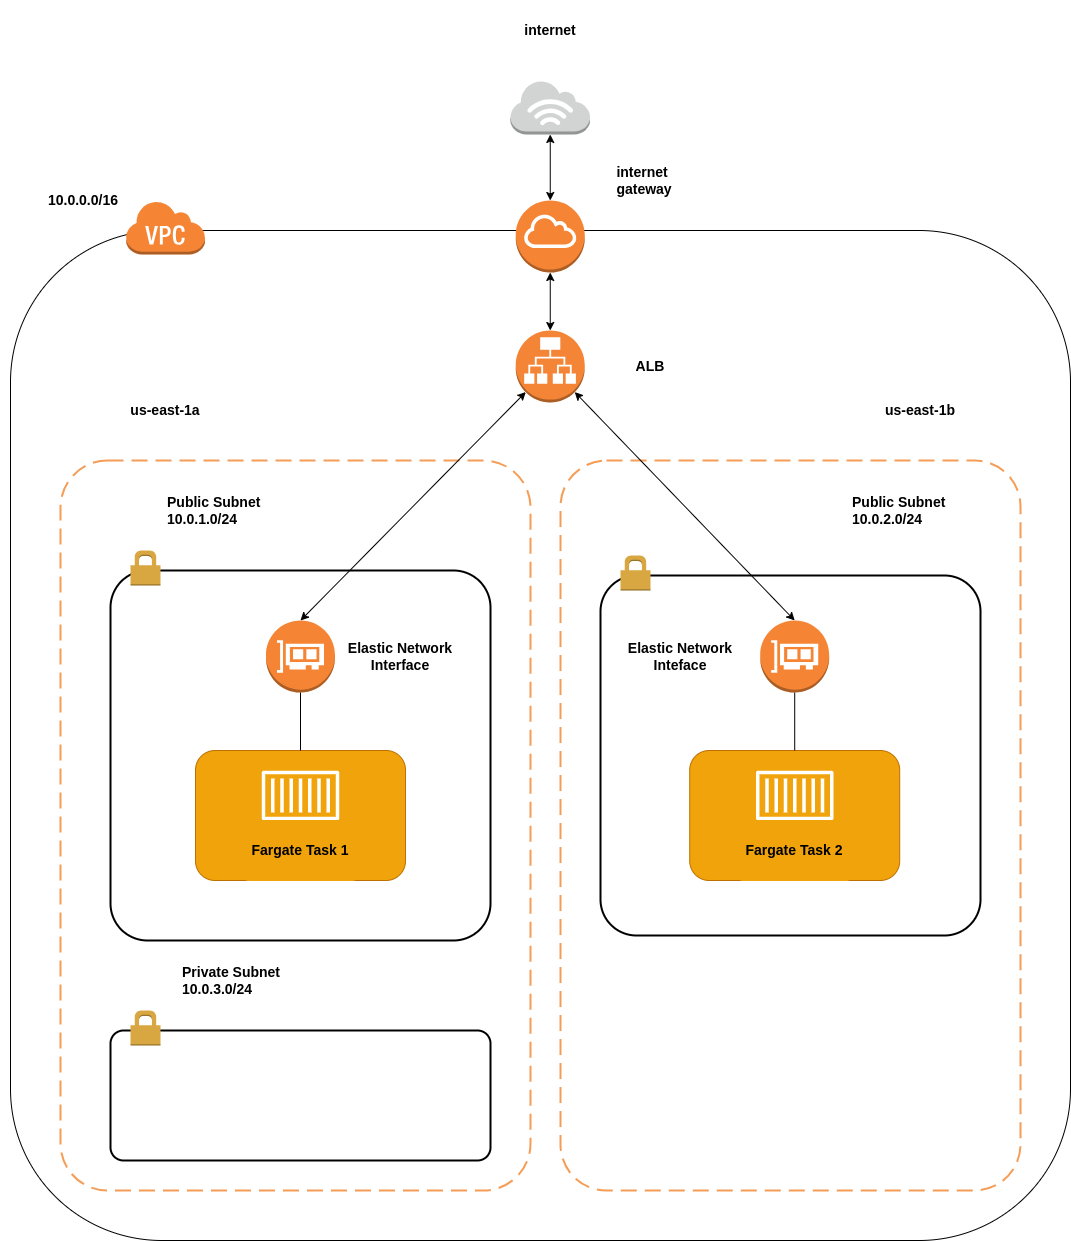

The diagram above was exported from draw.io. Its source (the exported page's mxGraphModel, read from the mxfile embedded in the PNG):
<mxGraphModel dx="787" dy="1845" grid="1" gridSize="10" guides="1" tooltips="1" connect="1" arrows="1" fold="1" page="1" pageScale="1" pageWidth="850" pageHeight="1100" math="0" shadow="0">
  <root>
    <mxCell id="0" />
    <mxCell id="1" parent="0" />
    <mxCell id="RJFcM4y2W485OFJKykcN-1" value="" style="outlineConnect=0;dashed=0;verticalLabelPosition=bottom;verticalAlign=top;align=center;html=1;shape=mxgraph.aws3.internet_3;fillColor=#D2D3D3;gradientColor=none;" vertex="1" parent="1">
      <mxGeometry x="770" y="-300" width="79.5" height="54" as="geometry" />
    </mxCell>
    <mxCell id="RJFcM4y2W485OFJKykcN-14" value="" style="rounded=1;whiteSpace=wrap;html=1;" vertex="1" parent="1">
      <mxGeometry x="270" y="-150" width="1060" height="1010" as="geometry" />
    </mxCell>
    <mxCell id="RJFcM4y2W485OFJKykcN-2" value="" style="outlineConnect=0;dashed=0;verticalLabelPosition=bottom;verticalAlign=top;align=center;html=1;shape=mxgraph.aws3.virtual_private_cloud;fillColor=#F58534;gradientColor=none;" vertex="1" parent="1">
      <mxGeometry x="385" y="-180" width="79.5" height="54" as="geometry" />
    </mxCell>
    <mxCell id="RJFcM4y2W485OFJKykcN-15" value="" style="rounded=1;arcSize=10;dashed=1;strokeColor=#F59D56;fillColor=none;gradientColor=none;dashPattern=8 4;strokeWidth=2;" vertex="1" parent="1">
      <mxGeometry x="320" y="80" width="470" height="730" as="geometry" />
    </mxCell>
    <mxCell id="RJFcM4y2W485OFJKykcN-16" value="" style="rounded=1;arcSize=10;dashed=1;strokeColor=#F59D56;fillColor=none;gradientColor=none;dashPattern=8 4;strokeWidth=2;" vertex="1" parent="1">
      <mxGeometry x="820" y="80" width="460" height="730" as="geometry" />
    </mxCell>
    <mxCell id="RJFcM4y2W485OFJKykcN-17" value="" style="rounded=1;arcSize=10;dashed=0;fillColor=none;gradientColor=none;strokeWidth=2;" vertex="1" parent="1">
      <mxGeometry x="370" y="190" width="380" height="370" as="geometry" />
    </mxCell>
    <mxCell id="RJFcM4y2W485OFJKykcN-18" value="" style="dashed=0;html=1;shape=mxgraph.aws3.permissions;fillColor=#D9A741;gradientColor=none;dashed=0;" vertex="1" parent="1">
      <mxGeometry x="390" y="170" width="30" height="35" as="geometry" />
    </mxCell>
    <mxCell id="RJFcM4y2W485OFJKykcN-19" value="" style="rounded=1;arcSize=10;dashed=0;fillColor=none;gradientColor=none;strokeWidth=2;" vertex="1" parent="1">
      <mxGeometry x="370" y="650" width="380" height="130" as="geometry" />
    </mxCell>
    <mxCell id="RJFcM4y2W485OFJKykcN-20" value="" style="dashed=0;html=1;shape=mxgraph.aws3.permissions;fillColor=#D9A741;gradientColor=none;dashed=0;" vertex="1" parent="1">
      <mxGeometry x="390" y="630" width="30" height="35" as="geometry" />
    </mxCell>
    <mxCell id="RJFcM4y2W485OFJKykcN-8" value="" style="outlineConnect=0;dashed=0;verticalLabelPosition=bottom;verticalAlign=top;align=center;html=1;shape=mxgraph.aws3.application_load_balancer;fillColor=#F58536;gradientColor=none;" vertex="1" parent="1">
      <mxGeometry x="775.25" y="-50" width="69" height="72" as="geometry" />
    </mxCell>
    <mxCell id="RJFcM4y2W485OFJKykcN-4" value="" style="outlineConnect=0;dashed=0;verticalLabelPosition=bottom;verticalAlign=top;align=center;html=1;shape=mxgraph.aws3.elastic_network_interface;fillColor=#F58534;gradientColor=none;" vertex="1" parent="1">
      <mxGeometry x="525.5" y="240" width="69" height="72" as="geometry" />
    </mxCell>
    <mxCell id="RJFcM4y2W485OFJKykcN-22" value="" style="rounded=1;whiteSpace=wrap;html=1;fillColor=#f0a30a;fontColor=#000000;strokeColor=#BD7000;" vertex="1" parent="1">
      <mxGeometry x="455" y="370" width="210" height="130" as="geometry" />
    </mxCell>
    <mxCell id="RJFcM4y2W485OFJKykcN-7" value="" style="sketch=0;outlineConnect=0;dashed=0;verticalLabelPosition=bottom;verticalAlign=top;align=center;html=1;fontSize=12;fontStyle=0;aspect=fixed;pointerEvents=1;shape=mxgraph.aws4.container_1;" vertex="1" parent="1">
      <mxGeometry x="521.29" y="390" width="77.42" height="50" as="geometry" />
    </mxCell>
    <mxCell id="RJFcM4y2W485OFJKykcN-23" value="" style="rounded=1;arcSize=10;dashed=0;fillColor=none;gradientColor=none;strokeWidth=2;" vertex="1" parent="1">
      <mxGeometry x="860" y="195" width="380" height="360" as="geometry" />
    </mxCell>
    <mxCell id="RJFcM4y2W485OFJKykcN-24" value="" style="dashed=0;html=1;shape=mxgraph.aws3.permissions;fillColor=#D9A741;gradientColor=none;dashed=0;" vertex="1" parent="1">
      <mxGeometry x="880" y="175" width="30" height="35" as="geometry" />
    </mxCell>
    <mxCell id="RJFcM4y2W485OFJKykcN-25" value="" style="rounded=1;whiteSpace=wrap;html=1;fillColor=#f0a30a;fontColor=#000000;strokeColor=#BD7000;" vertex="1" parent="1">
      <mxGeometry x="949.21" y="370" width="210" height="130" as="geometry" />
    </mxCell>
    <mxCell id="RJFcM4y2W485OFJKykcN-26" value="" style="sketch=0;outlineConnect=0;dashed=0;verticalLabelPosition=bottom;verticalAlign=top;align=center;html=1;fontSize=12;fontStyle=0;aspect=fixed;pointerEvents=1;shape=mxgraph.aws4.container_1;" vertex="1" parent="1">
      <mxGeometry x="1015.5" y="390" width="77.42" height="50" as="geometry" />
    </mxCell>
    <mxCell id="RJFcM4y2W485OFJKykcN-27" value="" style="outlineConnect=0;dashed=0;verticalLabelPosition=bottom;verticalAlign=top;align=center;html=1;shape=mxgraph.aws3.elastic_network_interface;fillColor=#F58534;gradientColor=none;" vertex="1" parent="1">
      <mxGeometry x="1019.71" y="240" width="69" height="72" as="geometry" />
    </mxCell>
    <mxCell id="RJFcM4y2W485OFJKykcN-28" value="" style="outlineConnect=0;dashed=0;verticalLabelPosition=bottom;verticalAlign=top;align=center;html=1;shape=mxgraph.aws3.internet_gateway;fillColor=#F58534;gradientColor=none;" vertex="1" parent="1">
      <mxGeometry x="775.25" y="-180" width="69" height="72" as="geometry" />
    </mxCell>
    <mxCell id="RJFcM4y2W485OFJKykcN-29" value="&lt;font style=&quot;font-size: 14px;&quot;&gt;&lt;b&gt;us-east-1a&lt;/b&gt;&lt;/font&gt;" style="rounded=1;whiteSpace=wrap;html=1;strokeColor=#FFFFFF;" vertex="1" parent="1">
      <mxGeometry x="365" width="120" height="60" as="geometry" />
    </mxCell>
    <mxCell id="RJFcM4y2W485OFJKykcN-30" value="&lt;font style=&quot;font-size: 14px;&quot;&gt;&lt;b&gt;us-east-1b&lt;/b&gt;&lt;/font&gt;" style="rounded=1;whiteSpace=wrap;html=1;strokeColor=#FFFFFF;" vertex="1" parent="1">
      <mxGeometry x="1120" width="120" height="60" as="geometry" />
    </mxCell>
    <mxCell id="RJFcM4y2W485OFJKykcN-31" value="&lt;font style=&quot;font-size: 14px;&quot;&gt;&lt;b&gt;us-east-1b&lt;/b&gt;&lt;/font&gt;" style="rounded=1;whiteSpace=wrap;html=1;strokeColor=#FFFFFF;" vertex="1" parent="1">
      <mxGeometry x="1120" width="120" height="60" as="geometry" />
    </mxCell>
    <mxCell id="RJFcM4y2W485OFJKykcN-32" value="&lt;font style=&quot;font-size: 14px;&quot;&gt;&lt;b&gt;internet&lt;/b&gt;&lt;/font&gt;" style="rounded=1;whiteSpace=wrap;html=1;strokeColor=#FFFFFF;" vertex="1" parent="1">
      <mxGeometry x="749.75" y="-380" width="120" height="60" as="geometry" />
    </mxCell>
    <mxCell id="RJFcM4y2W485OFJKykcN-33" value="&lt;font style=&quot;font-size: 14px;&quot;&gt;&lt;b&gt;internet&amp;nbsp;&lt;/b&gt;&lt;/font&gt;&lt;div&gt;&lt;font style=&quot;font-size: 14px;&quot;&gt;&lt;b&gt;gateway&lt;/b&gt;&lt;/font&gt;&lt;/div&gt;" style="rounded=1;whiteSpace=wrap;html=1;strokeColor=#FFFFFF;" vertex="1" parent="1">
      <mxGeometry x="844.25" y="-230" width="120" height="60" as="geometry" />
    </mxCell>
    <mxCell id="RJFcM4y2W485OFJKykcN-34" value="&lt;span style=&quot;font-size: 14px;&quot;&gt;&lt;b&gt;ALB&lt;/b&gt;&lt;/span&gt;" style="rounded=1;whiteSpace=wrap;html=1;strokeColor=#FFFFFF;" vertex="1" parent="1">
      <mxGeometry x="850" y="-44" width="120" height="60" as="geometry" />
    </mxCell>
    <mxCell id="RJFcM4y2W485OFJKykcN-35" value="&lt;span style=&quot;font-size: 14px;&quot;&gt;&lt;b&gt;Elastic Network Interface&lt;/b&gt;&lt;/span&gt;" style="rounded=1;whiteSpace=wrap;html=1;strokeColor=#FFFFFF;" vertex="1" parent="1">
      <mxGeometry x="600" y="246" width="120" height="60" as="geometry" />
    </mxCell>
    <mxCell id="RJFcM4y2W485OFJKykcN-36" value="&lt;span style=&quot;font-size: 14px;&quot;&gt;&lt;b&gt;Elastic Network Inteface&lt;/b&gt;&lt;/span&gt;" style="rounded=1;whiteSpace=wrap;html=1;strokeColor=#FFFFFF;" vertex="1" parent="1">
      <mxGeometry x="880" y="246" width="120" height="60" as="geometry" />
    </mxCell>
    <mxCell id="RJFcM4y2W485OFJKykcN-37" value="&lt;span style=&quot;font-size: 14px;&quot;&gt;&lt;b&gt;Fargate Task 1&lt;/b&gt;&lt;/span&gt;" style="rounded=1;whiteSpace=wrap;html=1;strokeColor=#F0A30A;fillColor=#f0a30a;fontColor=#000000;" vertex="1" parent="1">
      <mxGeometry x="500" y="440" width="120" height="60" as="geometry" />
    </mxCell>
    <mxCell id="RJFcM4y2W485OFJKykcN-38" value="&lt;span style=&quot;font-size: 14px;&quot;&gt;&lt;b&gt;Fargate Task 2&lt;/b&gt;&lt;/span&gt;" style="rounded=1;whiteSpace=wrap;html=1;strokeColor=#F0A30A;fillColor=#f0a30a;fontColor=#000000;" vertex="1" parent="1">
      <mxGeometry x="994.21" y="440" width="120" height="60" as="geometry" />
    </mxCell>
    <mxCell id="RJFcM4y2W485OFJKykcN-39" value="&lt;font style=&quot;font-size: 14px;&quot;&gt;&lt;b&gt;Public Subnet&lt;/b&gt;&lt;/font&gt;&lt;div&gt;&lt;font style=&quot;font-size: 14px;&quot;&gt;&lt;b&gt;10.0.1.0/24&lt;/b&gt;&lt;/font&gt;&lt;/div&gt;" style="rounded=1;whiteSpace=wrap;html=1;strokeColor=#FFFFFF;align=left;" vertex="1" parent="1">
      <mxGeometry x="425" y="100" width="120" height="60" as="geometry" />
    </mxCell>
    <mxCell id="RJFcM4y2W485OFJKykcN-40" value="&lt;font style=&quot;font-size: 14px;&quot;&gt;&lt;b&gt;Public Subnet&lt;/b&gt;&lt;/font&gt;&lt;div&gt;&lt;font style=&quot;font-size: 14px;&quot;&gt;&lt;b&gt;10.0.2.0/24&lt;/b&gt;&lt;/font&gt;&lt;/div&gt;" style="rounded=1;whiteSpace=wrap;html=1;strokeColor=#FFFFFF;align=left;" vertex="1" parent="1">
      <mxGeometry x="1110" y="100" width="120" height="60" as="geometry" />
    </mxCell>
    <mxCell id="RJFcM4y2W485OFJKykcN-41" value="&lt;font style=&quot;font-size: 14px;&quot;&gt;&lt;b&gt;Private Subnet&lt;/b&gt;&lt;/font&gt;&lt;div&gt;&lt;font style=&quot;font-size: 14px;&quot;&gt;&lt;b&gt;10.0.3.0/24&lt;/b&gt;&lt;/font&gt;&lt;/div&gt;" style="rounded=1;whiteSpace=wrap;html=1;strokeColor=#FFFFFF;align=left;" vertex="1" parent="1">
      <mxGeometry x="440" y="570" width="120" height="60" as="geometry" />
    </mxCell>
    <mxCell id="RJFcM4y2W485OFJKykcN-42" value="&lt;div style=&quot;&quot;&gt;&lt;b style=&quot;font-size: 14px; background-color: initial;&quot;&gt;10.0.0.0/16&lt;/b&gt;&lt;/div&gt;" style="rounded=1;whiteSpace=wrap;html=1;strokeColor=#FFFFFF;align=right;" vertex="1" parent="1">
      <mxGeometry x="260" y="-210" width="120" height="60" as="geometry" />
    </mxCell>
    <mxCell id="RJFcM4y2W485OFJKykcN-43" value="" style="endArrow=classic;startArrow=classic;html=1;rounded=0;entryX=0.5;entryY=0;entryDx=0;entryDy=0;entryPerimeter=0;exitX=0.145;exitY=0.855;exitDx=0;exitDy=0;exitPerimeter=0;" edge="1" parent="1" source="RJFcM4y2W485OFJKykcN-8" target="RJFcM4y2W485OFJKykcN-4">
      <mxGeometry width="50" height="50" relative="1" as="geometry">
        <mxPoint x="630" y="350" as="sourcePoint" />
        <mxPoint x="680" y="300" as="targetPoint" />
      </mxGeometry>
    </mxCell>
    <mxCell id="RJFcM4y2W485OFJKykcN-44" value="" style="endArrow=classic;startArrow=classic;html=1;rounded=0;entryX=0.5;entryY=0;entryDx=0;entryDy=0;entryPerimeter=0;exitX=0.855;exitY=0.855;exitDx=0;exitDy=0;exitPerimeter=0;" edge="1" parent="1" source="RJFcM4y2W485OFJKykcN-8" target="RJFcM4y2W485OFJKykcN-27">
      <mxGeometry width="50" height="50" relative="1" as="geometry">
        <mxPoint x="630" y="350" as="sourcePoint" />
        <mxPoint x="680" y="300" as="targetPoint" />
      </mxGeometry>
    </mxCell>
    <mxCell id="RJFcM4y2W485OFJKykcN-45" value="" style="endArrow=none;html=1;rounded=0;entryX=0.5;entryY=1;entryDx=0;entryDy=0;entryPerimeter=0;exitX=0.5;exitY=0;exitDx=0;exitDy=0;" edge="1" parent="1" source="RJFcM4y2W485OFJKykcN-22" target="RJFcM4y2W485OFJKykcN-4">
      <mxGeometry width="50" height="50" relative="1" as="geometry">
        <mxPoint x="670" y="230" as="sourcePoint" />
        <mxPoint x="720" y="180" as="targetPoint" />
      </mxGeometry>
    </mxCell>
    <mxCell id="RJFcM4y2W485OFJKykcN-46" value="" style="endArrow=none;html=1;rounded=0;entryX=0.5;entryY=1;entryDx=0;entryDy=0;entryPerimeter=0;exitX=0.5;exitY=0;exitDx=0;exitDy=0;" edge="1" parent="1" source="RJFcM4y2W485OFJKykcN-25" target="RJFcM4y2W485OFJKykcN-27">
      <mxGeometry width="50" height="50" relative="1" as="geometry">
        <mxPoint x="1054" y="360" as="sourcePoint" />
        <mxPoint x="720" y="180" as="targetPoint" />
      </mxGeometry>
    </mxCell>
    <mxCell id="RJFcM4y2W485OFJKykcN-47" value="" style="endArrow=classic;startArrow=classic;html=1;rounded=0;entryX=0.5;entryY=0;entryDx=0;entryDy=0;entryPerimeter=0;exitX=0.5;exitY=1;exitDx=0;exitDy=0;exitPerimeter=0;" edge="1" parent="1" source="RJFcM4y2W485OFJKykcN-28" target="RJFcM4y2W485OFJKykcN-8">
      <mxGeometry width="50" height="50" relative="1" as="geometry">
        <mxPoint x="670" y="110" as="sourcePoint" />
        <mxPoint x="720" y="60" as="targetPoint" />
      </mxGeometry>
    </mxCell>
    <mxCell id="RJFcM4y2W485OFJKykcN-48" value="" style="endArrow=classic;startArrow=classic;html=1;rounded=0;entryX=0.5;entryY=1;entryDx=0;entryDy=0;entryPerimeter=0;exitX=0.5;exitY=0;exitDx=0;exitDy=0;exitPerimeter=0;" edge="1" parent="1" source="RJFcM4y2W485OFJKykcN-28" target="RJFcM4y2W485OFJKykcN-1">
      <mxGeometry width="50" height="50" relative="1" as="geometry">
        <mxPoint x="670" y="110" as="sourcePoint" />
        <mxPoint x="720" y="60" as="targetPoint" />
      </mxGeometry>
    </mxCell>
  </root>
</mxGraphModel>